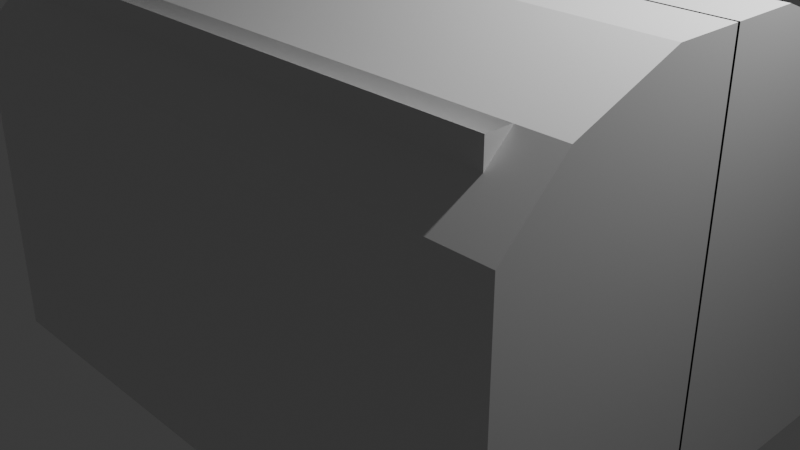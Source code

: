 # Source: Obj_Chest_Normal_A.blend  (saved by Blender 5.0.119; exported with 4.5.12 LTS)
import bpy
from mathutils import Matrix  # noqa: F401  (used for matrix-valued properties, if any)

bpy.ops.wm.read_factory_settings(use_empty=True)
scene = bpy.context.scene
scene.name = 'Scene'

# ---- collections
col_collection = bpy.data.collections.new('Collection'); scene.collection.children.link(col_collection)

# ---- materials (node trees are filled in below, after node groups)
mat_material = bpy.data.materials.new('Material')
mat_material.alpha_threshold = 0.0
mat_material.use_backface_culling_lightprobe_volume = False
mat_material.roughness = 0.5
mat_material.line_color = (0.0, 0.0, 0.0, 1.0)

# ---- material node trees
mat_material.use_nodes = True; mat_material.node_tree.nodes.clear()
_N = mat_material.node_tree.nodes; _L = mat_material.node_tree.links
n0 = _N.new('ShaderNodeOutputMaterial'); n0.name = 'Material Output'; n0.location = (200, 100)
n1 = _N.new('ShaderNodeBsdfPrincipled'); n1.name = 'Principled BSDF'; n1.location = (-200, 100)
_L.new(n1.outputs[0], n0.inputs[0])
n0.is_active_output = True

# ---- world
world_world = bpy.data.worlds.new('World'); scene.world = world_world
world_world.use_nodes = True; world_world.node_tree.nodes.clear()
_N = world_world.node_tree.nodes; _L = world_world.node_tree.links
n0 = _N.new('ShaderNodeOutputWorld'); n0.name = 'World Output'; n0.location = (200, 100)
n1 = _N.new('ShaderNodeBackground'); n1.name = 'Background'; n1.location = (-200, 100)
n1.inputs[0].default_value = (0.05088, 0.05088, 0.05088, 1.0)
_L.new(n1.outputs[0], n0.inputs[0])
n0.is_active_output = True
world_world.color = (0.05088, 0.05088, 0.05088)
world_world.sun_shadow_jitter_overblur = 0.0

# ---- cameras
cam_camera = bpy.data.cameras.new('Camera')
cam_camera.clip_end = 100.0
cam_camera.ortho_scale = 7.314

# ---- lights
light_light = bpy.data.lights.new('Light', 'POINT')
light_light.energy = 1000.0
light_light.shadow_soft_size = 0.1

# ---- meshes
me_cube = bpy.data.meshes.new('Cube')
me_cube.from_pydata([(1.0, -1.0, 1.0), (0.0, -1.0, 1.0), (0.0, -1.0, -1.0), (1.0, 0.005915, 1.0), (1.0, 0.005915, -1.0), (0.0, 0.005915, -1.0), (0.0, 0.005915, 1.0), (1.0, -1.0, 0.3333), (1.0, -1.0, -0.3333), (0.0, -1.0, 0.3333), (0.0, -1.0, -0.3333), (1.0, 0.005915, 0.3333), (1.0, 0.005915, -0.3333), (0.5, -1.0, 1.0), (0.5, 0.005915, 1.0), (0.5, 0.005915, -1.0), (0.5, -1.0, -0.3333), (0.5, -1.0, 0.3333), (1.0, -0.2866, 1.0), (0.0, -0.2866, -1.0), (0.0, -0.2866, 1.0), (1.0, -0.2866, -0.3333), (1.0, -0.2866, 0.3333), (0.5, -0.2866, 1.0), (0.0, -0.2866, -1.612), (0.0, -0.7291, -1.37), (1.0, 0.005915, -1.612), (0.5, 0.005915, -1.612), (0.0, 0.005915, -1.612)], [], [(22, 18, 0, 7), (17, 13, 1, 9), (23, 20, 1, 13), (16, 17, 9, 10), (21, 22, 7, 8), (8, 7, 17, 16), (18, 23, 13, 0), (7, 0, 13, 17), (2, 19, 24, 25), (5, 15, 27, 28), (3, 14, 23, 18), (12, 11, 22, 21), (14, 6, 20, 23), (11, 3, 18, 22), (15, 4, 26, 27), (19, 5, 28, 24)])
_uv = me_cube.uv_layers.new(name='UVMap')
_uv.uv.foreach_set('vector', [0.5417, 0.6608, 0.625, 0.6608, 0.625, 0.75, 0.5417, 0.75, 0.5417, 0.8125, 0.625, 0.8125, 0.625, 0.875, 0.5417, 0.875, 0.6875, 0.6608, 0.75, 0.6608, 0.75, 0.75, 0.6875, 0.75, 0.4583, 0.8125, 0.5417, 0.8125, 0.5417, 0.875, 0.4583, 0.875, 0.4583, 0.6608, 0.5417, 0.6608, 0.5417, 0.75, 0.4583, 0.75, 0.4583, 0.75, 0.5417, 0.75, 0.5417, 0.8125, 0.4583, 0.8125, 0.625, 0.6608, 0.6875, 0.6608, 0.6875, 0.75, 0.625, 0.75, 0.5417, 0.75, 0.625, 0.75, 0.625, 0.8125, 0.5417, 0.8125, 0.0, 0.0, 0.0, 0.0, 0.0, 0.0, 0.0, 0.0, 0.0, 0.0, 0.0, 0.0, 0.0, 0.0, 0.0, 0.0, 0.625, 0.6243, 0.6875, 0.6243, 0.6875, 0.6608, 0.625, 0.6608, 0.4583, 0.6243, 0.5417, 0.6243, 0.5417, 0.6608, 0.4583, 0.6608, 0.6875, 0.6243, 0.75, 0.6243, 0.75, 0.6608, 0.6875, 0.6608, 0.5417, 0.6243, 0.625, 0.6243, 0.625, 0.6608, 0.5417, 0.6608, 0.0, 0.0, 0.0, 0.0, 0.0, 0.0, 0.0, 0.0, 0.0, 0.0, 0.0, 0.0, 0.0, 0.0, 0.0, 0.0])
me_cube.materials.append(mat_material)
me_cube.use_mirror_vertex_groups = False
me_cube.update()
me_cube_001 = bpy.data.meshes.new('Cube.001')
me_cube_001.from_pydata([(1.0, -1.0, -1.0), (0.0, -1.0, -1.0), (1.0, 0.005915, -1.0), (1.0, -1.0, -0.3333), (0.0, -1.0, -0.3333), (1.0, 0.005915, -0.3333), (0.5, -1.0, -1.0), (0.5, -1.0, -0.3333), (1.0, -0.2866, -1.0), (1.0, -0.2866, -0.3333), (0.5, -0.7291, -1.37), (1.0, -0.7291, -1.37), (0.0, -0.2866, -1.612), (0.0, -0.7291, -1.37), (1.0, -0.2866, -1.612), (1.0, 0.005915, -1.612), (0.5, 0.005915, -1.612), (0.0, 0.005915, -1.612), (0.5, -0.2866, -1.612), (0.8618, -0.8416, -0.3333), (0.0, -0.8416, -0.3333), (0.8618, 0.0, -0.3333), (0.5411, -0.8416, -0.3333), (0.8618, -0.2569, -0.3333), (0.8618, -0.8416, -1.372), (0.0, -0.8416, -1.372), (0.8618, 0.0, -1.372), (0.5411, -0.8416, -1.372), (0.8618, -0.2569, -1.372), (0.0, -0.2504, -0.3333), (0.5411, -0.2504, -0.3333), (0.0, 0.0, -0.3333), (0.5411, 0.0, -0.3333)], [], [(8, 0, 11, 14), (6, 7, 4, 1), (8, 9, 3, 0), (0, 3, 7, 6), (2, 5, 9, 8), (6, 1, 13, 10), (18, 14, 11, 10), (12, 18, 10, 13), (17, 16, 18, 12), (16, 15, 14, 18), (0, 6, 10, 11), (2, 8, 14, 15), (4, 7, 22, 20), (7, 3, 19, 22), (3, 9, 23, 19), (9, 5, 21, 23), (22, 19, 24, 27), (20, 22, 27, 25), (23, 21, 26, 28), (19, 23, 28, 24), (22, 20, 29, 30), (30, 29, 31, 32), (30, 23, 19, 22), (32, 21, 23, 30)])
_uv = me_cube_001.uv_layers.new(name='UVMap')
_uv.uv.foreach_set('vector', [0.375, 0.6608, 0.375, 0.75, 0.375, 0.7161, 0.375, 0.6608, 0.375, 0.8125, 0.4583, 0.8125, 0.4583, 0.875, 0.375, 0.875, 0.375, 0.6608, 0.4583, 0.6608, 0.4583, 0.75, 0.375, 0.75, 0.375, 0.75, 0.4583, 0.75, 0.4583, 0.8125, 0.375, 0.8125, 0.375, 0.6243, 0.4583, 0.6243, 0.4583, 0.6608, 0.375, 0.6608, 0.375, 0.8125, 0.375, 0.875, 0.375, 0.875, 0.375, 0.8125, 0.3125, 0.6608, 0.375, 0.6608, 0.375, 0.7161, 0.3125, 0.7161, 0.25, 0.6608, 0.3125, 0.6608, 0.3125, 0.7161, 0.25, 0.7161, 0.25, 0.6243, 0.3125, 0.6243, 0.3125, 0.6608, 0.25, 0.6608, 0.3125, 0.6243, 0.375, 0.6243, 0.375, 0.6608, 0.3125, 0.6608, 0.375, 0.75, 0.375, 0.8125, 0.375, 0.8125, 0.375, 0.7161, 0.375, 0.6243, 0.375, 0.6608, 0.375, 0.6608, 0.375, 0.6243, 0.4583, 0.875, 0.4583, 0.8125, 0.4583, 0.8179, 0.4583, 0.875, 0.4583, 0.8125, 0.4583, 0.75, 0.4583, 0.75, 0.4583, 0.8179, 0.4583, 0.75, 0.4583, 0.6608, 0.4583, 0.6448, 0.4583, 0.75, 0.4583, 0.6608, 0.4583, 0.6243, 0.4583, 0.6243, 0.4583, 0.6448, 0.4583, 0.8179, 0.4583, 0.75, 0.4583, 0.75, 0.4583, 0.8179, 0.4583, 0.875, 0.4583, 0.8179, 0.4583, 0.8179, 0.4583, 0.875, 0.4583, 0.6448, 0.4583, 0.6243, 0.4583, 0.6243, 0.4583, 0.6448, 0.4583, 0.75, 0.4583, 0.6448, 0.4583, 0.6448, 0.4583, 0.75, 0.4583, 0.8179, 0.4583, 0.875, 0.4583, 0.875, 0.4583, 0.8179, 0.4583, 0.8179, 0.4583, 0.875, 0.4583, 0.875, 0.4583, 0.8179, 0.0, 0.0, 0.0, 0.0, 0.0, 0.0, 0.0, 0.0, 0.0, 0.0, 0.0, 0.0, 0.0, 0.0, 0.0, 0.0])
me_cube_001.materials.append(mat_material)
me_cube_001.use_mirror_vertex_groups = False
me_cube_001.update()

# ---- objects
ob_chest = bpy.data.objects.new('Chest', me_cube)
ob_light = bpy.data.objects.new('Light', light_light)
ob_camera = bpy.data.objects.new('Camera', cam_camera)
ob_lid = bpy.data.objects.new('Lid', me_cube_001)

# ---- transforms, parenting, visibility, modifiers, constraints
ob_chest.location = (0.0, 0.0, 0.0)
ob_chest.scale = (-3.468, -2.466, -1.719)
ob_chest.lock_rotations_4d = False
ob_chest.empty_display_type = 'ARROWS'
ob_chest.lineart.crease_threshold = 0.0
_m = ob_chest.modifiers.new('Mirror', 'MIRROR')
_m.use_axis = (True, True, False)
ob_light.location = (4.076, 1.005, 5.904)
ob_light.rotation_euler = (0.6503, 0.05522, 1.866)
ob_light.lock_rotations_4d = False
ob_light.empty_display_type = 'ARROWS'
ob_light.color = (0.0, 0.0, 0.0, 0.0)
ob_light.lineart.crease_threshold = 0.0
ob_camera.location = (7.359, -6.926, 4.958)
ob_camera.rotation_euler = (1.109, 0.0, 0.8149)
ob_camera.lock_rotations_4d = False
ob_camera.empty_display_type = 'ARROWS'
ob_camera.color = (0.0, 0.0, 0.0, 0.0)
ob_camera.display_type = 'WIRE'
ob_camera.lineart.crease_threshold = 0.0
ob_lid.location = (0.0, 0.0, 0.0)
ob_lid.scale = (-3.468, -2.466, -1.719)
ob_lid.lock_rotations_4d = False
ob_lid.empty_display_type = 'ARROWS'
ob_lid.lineart.crease_threshold = 0.0
_m = ob_lid.modifiers.new('Mirror', 'MIRROR')
_m.use_axis = (True, True, False)
_m.use_clip = True

# ---- collection membership
col_collection.objects.link(ob_chest)
col_collection.objects.link(ob_light)
col_collection.objects.link(ob_camera)
col_collection.objects.link(ob_lid)

# ---- scene / render settings (as saved in the file)
scene.camera = ob_camera
scene.frame_start = 1; scene.frame_end = 250; scene.frame_set(1)
scene.render.engine = 'BLENDER_EEVEE_NEXT'
scene.render.bake_bias = 0.0
scene.render.bake_samples = 0
scene.cycles.sampling_pattern = 'TABULATED_SOBOL'
scene.eevee.use_volume_custom_range = False
bpy.context.view_layer.update()
